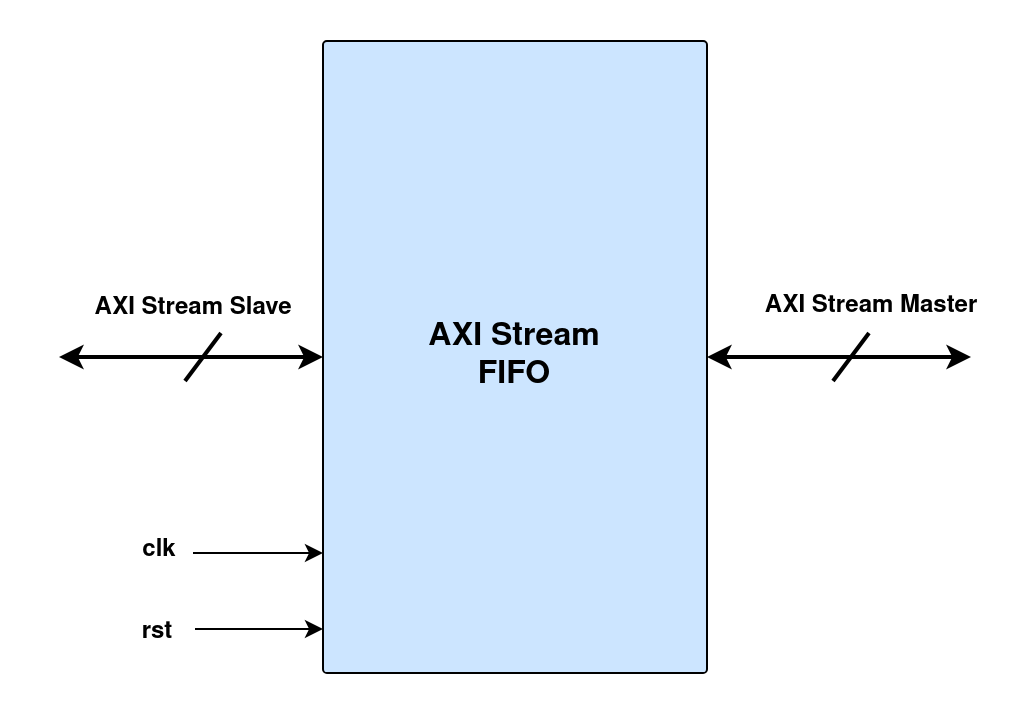

The diagram above was exported from draw.io. Its source (the exported page's mxGraphModel, read from the mxfile embedded in the PNG):
<mxGraphModel dx="1194" dy="763" grid="0" gridSize="10" guides="1" tooltips="1" connect="1" arrows="1" fold="1" page="1" pageScale="1" pageWidth="850" pageHeight="1100" math="0" shadow="0">
  <root>
    <mxCell id="0" />
    <mxCell id="1" parent="0" />
    <mxCell id="wAxmygC_JsxnrT3Ln8_d-3" style="edgeStyle=orthogonalEdgeStyle;rounded=0;orthogonalLoop=1;jettySize=auto;html=1;startArrow=classic;startFill=1;strokeWidth=2;" edge="1" parent="1" source="wAxmygC_JsxnrT3Ln8_d-1">
      <mxGeometry relative="1" as="geometry">
        <mxPoint x="192" y="313" as="targetPoint" />
      </mxGeometry>
    </mxCell>
    <mxCell id="wAxmygC_JsxnrT3Ln8_d-13" style="edgeStyle=orthogonalEdgeStyle;rounded=0;orthogonalLoop=1;jettySize=auto;html=1;movable=1;resizable=1;rotatable=1;deletable=1;editable=1;locked=0;connectable=1;entryX=0;entryY=0.75;entryDx=0;entryDy=0;" edge="1" parent="1">
      <mxGeometry relative="1" as="geometry">
        <mxPoint x="324" y="411" as="targetPoint" />
        <mxPoint x="259" y="411" as="sourcePoint" />
      </mxGeometry>
    </mxCell>
    <mxCell id="wAxmygC_JsxnrT3Ln8_d-1" value="&lt;font style=&quot;font-size: 16px;&quot;&gt;&lt;b&gt;AXI Stream&lt;br&gt;FIFO&lt;br&gt;&lt;/b&gt;&lt;/font&gt;" style="rounded=1;whiteSpace=wrap;html=1;arcSize=1;strokeColor=#000000;fillColor=#CCE5FF;" vertex="1" parent="1">
      <mxGeometry x="324" y="155" width="192" height="316" as="geometry" />
    </mxCell>
    <mxCell id="wAxmygC_JsxnrT3Ln8_d-4" value="" style="endArrow=none;html=1;rounded=0;strokeWidth=2;" edge="1" parent="1">
      <mxGeometry width="50" height="50" relative="1" as="geometry">
        <mxPoint x="255" y="325" as="sourcePoint" />
        <mxPoint x="273" y="301" as="targetPoint" />
      </mxGeometry>
    </mxCell>
    <mxCell id="wAxmygC_JsxnrT3Ln8_d-7" style="edgeStyle=orthogonalEdgeStyle;rounded=0;orthogonalLoop=1;jettySize=auto;html=1;startArrow=classic;startFill=1;strokeWidth=2;" edge="1" parent="1">
      <mxGeometry relative="1" as="geometry">
        <mxPoint x="516" y="313" as="targetPoint" />
        <mxPoint x="648" y="313" as="sourcePoint" />
      </mxGeometry>
    </mxCell>
    <mxCell id="wAxmygC_JsxnrT3Ln8_d-8" value="" style="endArrow=none;html=1;rounded=0;strokeWidth=2;" edge="1" parent="1">
      <mxGeometry width="50" height="50" relative="1" as="geometry">
        <mxPoint x="579" y="325" as="sourcePoint" />
        <mxPoint x="597" y="301" as="targetPoint" />
      </mxGeometry>
    </mxCell>
    <mxCell id="wAxmygC_JsxnrT3Ln8_d-9" value="&lt;b&gt;AXI Stream Slave&lt;br&gt;&lt;/b&gt;" style="text;html=1;align=center;verticalAlign=middle;resizable=0;points=[];autosize=1;strokeColor=none;fillColor=none;" vertex="1" parent="1">
      <mxGeometry x="200" y="276" width="117" height="26" as="geometry" />
    </mxCell>
    <mxCell id="wAxmygC_JsxnrT3Ln8_d-10" value="&lt;b&gt;AXI Stream Master&lt;br&gt;&lt;/b&gt;" style="text;html=1;align=center;verticalAlign=middle;resizable=0;points=[];autosize=1;strokeColor=none;fillColor=none;" vertex="1" parent="1">
      <mxGeometry x="536" y="275" width="124" height="26" as="geometry" />
    </mxCell>
    <mxCell id="wAxmygC_JsxnrT3Ln8_d-14" style="edgeStyle=orthogonalEdgeStyle;rounded=0;orthogonalLoop=1;jettySize=auto;html=1;movable=1;resizable=1;rotatable=1;deletable=1;editable=1;locked=0;connectable=1;entryX=0;entryY=0.75;entryDx=0;entryDy=0;" edge="1" parent="1">
      <mxGeometry relative="1" as="geometry">
        <mxPoint x="324" y="449" as="targetPoint" />
        <mxPoint x="260" y="449" as="sourcePoint" />
      </mxGeometry>
    </mxCell>
    <mxCell id="wAxmygC_JsxnrT3Ln8_d-15" value="rst" style="text;html=1;align=center;verticalAlign=middle;resizable=0;points=[];autosize=1;strokeColor=none;fillColor=none;fontStyle=1" vertex="1" parent="1">
      <mxGeometry x="224" y="438" width="33" height="26" as="geometry" />
    </mxCell>
    <mxCell id="wAxmygC_JsxnrT3Ln8_d-16" value="clk" style="text;html=1;align=center;verticalAlign=middle;resizable=0;points=[];autosize=1;strokeColor=none;fillColor=none;fontStyle=1" vertex="1" parent="1">
      <mxGeometry x="224" y="397" width="35" height="26" as="geometry" />
    </mxCell>
  </root>
</mxGraphModel>